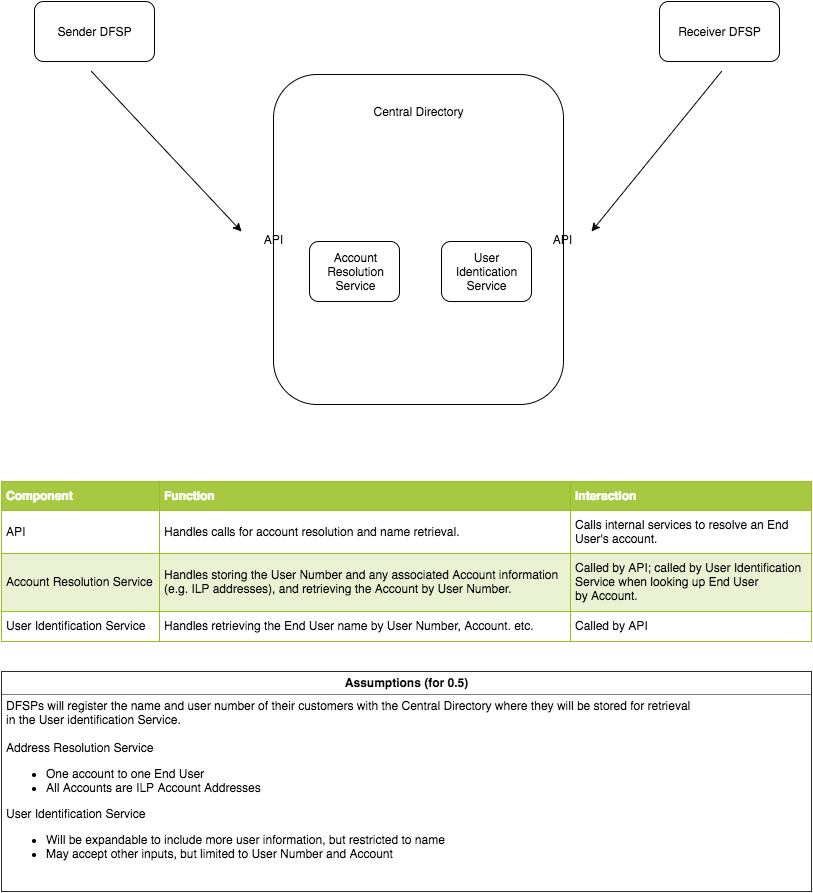

The diagram above was exported from draw.io. Its source (the exported page's mxGraphModel, read from the mxfile embedded in the PNG):
<mxGraphModel dx="2074" dy="1100" grid="1" gridSize="10" guides="1" tooltips="1" connect="1" arrows="1" fold="1" page="1" pageScale="1" pageWidth="850" pageHeight="1100" background="#ffffff" math="0" shadow="0">
  <root>
    <mxCell id="0" />
    <mxCell id="1" parent="0" />
    <mxCell id="44c505720543e923-1" value="" style="rounded=1;whiteSpace=wrap;html=1;" vertex="1" parent="1">
      <mxGeometry x="292" y="153" width="290" height="330" as="geometry" />
    </mxCell>
    <mxCell id="44c505720543e923-2" value="Central Directory" style="text;html=1;strokeColor=none;fillColor=none;align=center;verticalAlign=middle;whiteSpace=wrap;overflow=hidden;" vertex="1" parent="1">
      <mxGeometry x="382" y="180" width="110" height="20" as="geometry" />
    </mxCell>
    <mxCell id="44c505720543e923-3" value="API" style="text;html=1;strokeColor=none;fillColor=none;align=center;verticalAlign=middle;whiteSpace=wrap;overflow=hidden;rounded=0;" vertex="1" parent="1">
      <mxGeometry x="271" y="308" width="40" height="20" as="geometry" />
    </mxCell>
    <mxCell id="44c505720543e923-4" value="API" style="text;html=1;strokeColor=none;fillColor=none;align=center;verticalAlign=middle;whiteSpace=wrap;overflow=hidden;rounded=0;" vertex="1" parent="1">
      <mxGeometry x="560" y="308" width="40" height="20" as="geometry" />
    </mxCell>
    <mxCell id="44c505720543e923-5" value="" style="rounded=1;whiteSpace=wrap;html=1;" vertex="1" parent="1">
      <mxGeometry x="328" y="320" width="90" height="60" as="geometry" />
    </mxCell>
    <mxCell id="44c505720543e923-6" value="Account Resolution Service" style="text;html=1;strokeColor=none;fillColor=none;align=center;verticalAlign=middle;whiteSpace=wrap;overflow=hidden;" vertex="1" parent="1">
      <mxGeometry x="338" y="327" width="73" height="45" as="geometry" />
    </mxCell>
    <mxCell id="44c505720543e923-7" value="&lt;table border=&quot;1&quot; width=&quot;100%&quot; cellpadding=&quot;4&quot; style=&quot;width: 100% ; height: 100% ; border-collapse: collapse&quot;&gt;&lt;tbody&gt;&lt;tr style=&quot;background-color: #a7c942 ; color: #ffffff ; border: 1px solid #98bf21&quot;&gt;&lt;th align=&quot;left&quot;&gt;Component&lt;/th&gt;&lt;th align=&quot;left&quot;&gt;Function&lt;/th&gt;&lt;th align=&quot;left&quot;&gt;Interaction&lt;/th&gt;&lt;/tr&gt;&lt;tr style=&quot;border: 1px solid #98bf21&quot;&gt;&lt;td&gt;API&lt;/td&gt;&lt;td&gt;Handles calls for account resolution and name retrieval.&lt;/td&gt;&lt;td&gt;Calls internal services to resolve an&amp;nbsp;End&lt;br&gt;User's account.&lt;br&gt;&lt;/td&gt;&lt;/tr&gt;&lt;tr style=&quot;background-color: #eaf2d3 ; border: 1px solid #98bf21&quot;&gt;&lt;td&gt;Account Resolution Service&lt;/td&gt;&lt;td&gt;Handles storing the User Number and any associated Account information&lt;br&gt;(e.g. ILP addresses), and retrieving the Account by User Number.&amp;nbsp;&lt;/td&gt;&lt;td&gt;Called by API; called by User Identification&lt;br&gt;Service when looking up End User &lt;br&gt;by Account.&lt;/td&gt;&lt;/tr&gt;&lt;tr style=&quot;border: 1px solid #98bf21&quot;&gt;&lt;td&gt;User Identification Service&lt;/td&gt;&lt;td&gt;Handles retrieving the End User name by User Number, Account. etc.&lt;/td&gt;&lt;td&gt;Called by API&lt;/td&gt;&lt;/tr&gt;&lt;/tbody&gt;&lt;/table&gt;" style="text;html=1;fillColor=#ffffff;overflow=fill;rounded=0;fontSize=12;" vertex="1" parent="1">
      <mxGeometry x="20" y="560" width="810" height="160" as="geometry" />
    </mxCell>
    <mxCell id="44c505720543e923-8" value="" style="rounded=1;whiteSpace=wrap;html=1;" vertex="1" parent="1">
      <mxGeometry x="53" y="80" width="120" height="60" as="geometry" />
    </mxCell>
    <mxCell id="44c505720543e923-9" value="Sender DFSP" style="text;html=1;strokeColor=none;fillColor=none;align=center;verticalAlign=middle;whiteSpace=wrap;overflow=hidden;" vertex="1" parent="1">
      <mxGeometry x="58" y="100" width="110" height="20" as="geometry" />
    </mxCell>
    <mxCell id="44c505720543e923-10" value="" style="rounded=1;whiteSpace=wrap;html=1;" vertex="1" parent="1">
      <mxGeometry x="678" y="80" width="120" height="60" as="geometry" />
    </mxCell>
    <mxCell id="44c505720543e923-11" value="Receiver DFSP" style="text;html=1;strokeColor=none;fillColor=none;align=center;verticalAlign=middle;whiteSpace=wrap;overflow=hidden;" vertex="1" parent="1">
      <mxGeometry x="683" y="100" width="110" height="20" as="geometry" />
    </mxCell>
    <mxCell id="44c505720543e923-12" value="" style="rounded=1;whiteSpace=wrap;html=1;" vertex="1" parent="1">
      <mxGeometry x="460" y="320" width="90" height="60" as="geometry" />
    </mxCell>
    <mxCell id="44c505720543e923-13" value="User Identication Service" style="text;html=1;strokeColor=none;fillColor=none;align=center;verticalAlign=middle;whiteSpace=wrap;overflow=hidden;" vertex="1" parent="1">
      <mxGeometry x="469" y="327" width="73" height="45" as="geometry" />
    </mxCell>
    <mxCell id="17d433562dc23dde-1" value="" style="endArrow=none;startArrow=classic;html=1;strokeWidth=1;fontSize=12;endFill=0;" edge="1" parent="1">
      <mxGeometry width="50" height="50" relative="1" as="geometry">
        <mxPoint x="610" y="310" as="sourcePoint" />
        <mxPoint x="740" y="150" as="targetPoint" />
      </mxGeometry>
    </mxCell>
    <mxCell id="17d433562dc23dde-2" value="" style="endArrow=none;startArrow=classic;html=1;strokeWidth=1;fontSize=12;startFill=1;endFill=0;" edge="1" parent="1">
      <mxGeometry width="50" height="50" relative="1" as="geometry">
        <mxPoint x="260" y="310" as="sourcePoint" />
        <mxPoint x="110" y="150" as="targetPoint" />
      </mxGeometry>
    </mxCell>
    <mxCell id="17d433562dc23dde-4" value="&lt;table border=&quot;1&quot; width=&quot;100%&quot; cellpadding=&quot;4&quot; style=&quot;width: 100% ; height: 100% ; border-collapse: collapse&quot;&gt;&lt;tbody&gt;&lt;tr&gt;&lt;th align=&quot;center&quot;&gt;&lt;b&gt;Assumptions (for 0.5)&lt;/b&gt;&lt;/th&gt;&lt;/tr&gt;&lt;tr&gt;&lt;td align=&quot;center&quot; style=&quot;text-align: left&quot;&gt;DFSPs will register the name and user number of their customers with the Central Directory where they will be stored for retrieval &lt;br&gt;in the User identification Service.&lt;br&gt;&lt;br&gt;Address Resolution Service&lt;br&gt;&lt;ul&gt;&lt;li&gt;&lt;span style=&quot;line-height: 1.2&quot;&gt;One account to one End User&lt;/span&gt;&lt;br&gt;&lt;/li&gt;&lt;li&gt;&lt;span style=&quot;line-height: 1.2&quot;&gt;All Accounts are ILP Account Addresses&lt;/span&gt;&lt;/li&gt;&lt;/ul&gt;User Identification Service&lt;br&gt;&lt;ul&gt;&lt;li&gt;&lt;span style=&quot;line-height: 1.2&quot;&gt;Will be expandable to include more user information, but restricted to name&lt;/span&gt;&lt;br&gt;&lt;/li&gt;&lt;li&gt;&lt;span style=&quot;line-height: 1.2&quot;&gt;May accept other inputs, but limited to User Number and Account&lt;/span&gt;&lt;br&gt;&lt;/li&gt;&lt;/ul&gt;&lt;br&gt;&lt;/td&gt;&lt;/tr&gt;&lt;/tbody&gt;&lt;/table&gt;" style="text;html=1;overflow=fill;rounded=0;strokeWidth=1;fontSize=12;" vertex="1" parent="1">
      <mxGeometry x="20" y="750" width="810" height="220" as="geometry" />
    </mxCell>
  </root>
</mxGraphModel>